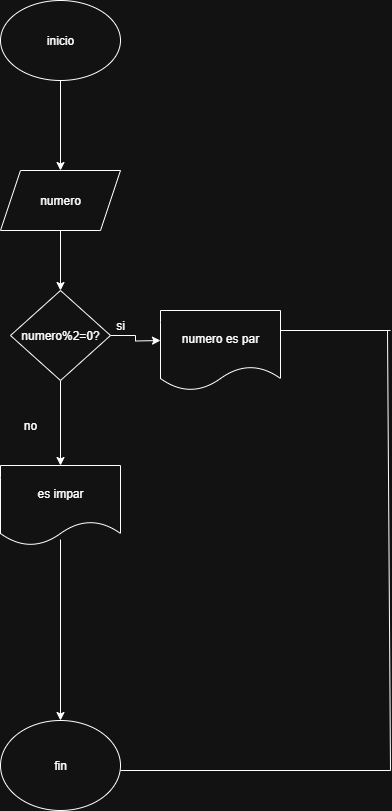

The diagram above was exported from draw.io. Its source (the exported page's mxGraphModel, read from the mxfile embedded in the PNG):
<mxGraphModel dx="872" dy="473" grid="1" gridSize="10" guides="1" tooltips="1" connect="1" arrows="1" fold="1" page="1" pageScale="1" pageWidth="827" pageHeight="1169" math="0" shadow="0">
  <root>
    <mxCell id="nngDr-PgjANNCZF--two-0" />
    <mxCell id="nngDr-PgjANNCZF--two-1" parent="nngDr-PgjANNCZF--two-0" />
    <mxCell id="nngDr-PgjANNCZF--two-2" value="" style="edgeStyle=orthogonalEdgeStyle;rounded=0;orthogonalLoop=1;jettySize=auto;html=1;" parent="nngDr-PgjANNCZF--two-1" source="nngDr-PgjANNCZF--two-3" target="nngDr-PgjANNCZF--two-5" edge="1">
      <mxGeometry relative="1" as="geometry" />
    </mxCell>
    <mxCell id="nngDr-PgjANNCZF--two-3" value="inicio" style="ellipse;whiteSpace=wrap;html=1;" parent="nngDr-PgjANNCZF--two-1" vertex="1">
      <mxGeometry x="330" y="70" width="120" height="80" as="geometry" />
    </mxCell>
    <mxCell id="nngDr-PgjANNCZF--two-4" value="" style="edgeStyle=orthogonalEdgeStyle;rounded=0;orthogonalLoop=1;jettySize=auto;html=1;" parent="nngDr-PgjANNCZF--two-1" source="nngDr-PgjANNCZF--two-5" target="nngDr-PgjANNCZF--two-8" edge="1">
      <mxGeometry relative="1" as="geometry" />
    </mxCell>
    <mxCell id="nngDr-PgjANNCZF--two-5" value="numero" style="shape=parallelogram;perimeter=parallelogramPerimeter;whiteSpace=wrap;html=1;fixedSize=1;" parent="nngDr-PgjANNCZF--two-1" vertex="1">
      <mxGeometry x="330" y="240" width="120" height="60" as="geometry" />
    </mxCell>
    <mxCell id="nngDr-PgjANNCZF--two-6" value="" style="edgeStyle=orthogonalEdgeStyle;rounded=0;orthogonalLoop=1;jettySize=auto;html=1;" parent="nngDr-PgjANNCZF--two-1" source="nngDr-PgjANNCZF--two-8" edge="1">
      <mxGeometry relative="1" as="geometry">
        <mxPoint x="490" y="410" as="targetPoint" />
      </mxGeometry>
    </mxCell>
    <mxCell id="DBwpjEhvRnDE5c_4QFgW-4" value="" style="edgeStyle=orthogonalEdgeStyle;rounded=0;orthogonalLoop=1;jettySize=auto;html=1;" parent="nngDr-PgjANNCZF--two-1" source="nngDr-PgjANNCZF--two-8" target="DBwpjEhvRnDE5c_4QFgW-3" edge="1">
      <mxGeometry relative="1" as="geometry" />
    </mxCell>
    <mxCell id="nngDr-PgjANNCZF--two-8" value="numero%2=0?" style="rhombus;whiteSpace=wrap;html=1;" parent="nngDr-PgjANNCZF--two-1" vertex="1">
      <mxGeometry x="340" y="360" width="100" height="90" as="geometry" />
    </mxCell>
    <mxCell id="nngDr-PgjANNCZF--two-9" value="si" style="text;html=1;align=center;verticalAlign=middle;whiteSpace=wrap;rounded=0;" parent="nngDr-PgjANNCZF--two-1" vertex="1">
      <mxGeometry x="420" y="380" width="60" height="30" as="geometry" />
    </mxCell>
    <mxCell id="nngDr-PgjANNCZF--two-16" value="no" style="text;html=1;align=center;verticalAlign=middle;whiteSpace=wrap;rounded=0;" parent="nngDr-PgjANNCZF--two-1" vertex="1">
      <mxGeometry x="330" y="480" width="60" height="30" as="geometry" />
    </mxCell>
    <mxCell id="nngDr-PgjANNCZF--two-20" value="fin" style="ellipse;whiteSpace=wrap;html=1;" parent="nngDr-PgjANNCZF--two-1" vertex="1">
      <mxGeometry x="330" y="790" width="120" height="90" as="geometry" />
    </mxCell>
    <mxCell id="nngDr-PgjANNCZF--two-21" value="" style="endArrow=none;html=1;rounded=0;" parent="nngDr-PgjANNCZF--two-1" edge="1">
      <mxGeometry width="50" height="50" relative="1" as="geometry">
        <mxPoint x="610" y="400" as="sourcePoint" />
        <mxPoint x="720" y="400" as="targetPoint" />
      </mxGeometry>
    </mxCell>
    <mxCell id="nngDr-PgjANNCZF--two-24" value="" style="endArrow=none;html=1;rounded=0;" parent="nngDr-PgjANNCZF--two-1" edge="1">
      <mxGeometry width="50" height="50" relative="1" as="geometry">
        <mxPoint x="450" y="840" as="sourcePoint" />
        <mxPoint x="720" y="840" as="targetPoint" />
      </mxGeometry>
    </mxCell>
    <mxCell id="nngDr-PgjANNCZF--two-25" value="" style="endArrow=none;html=1;rounded=0;" parent="nngDr-PgjANNCZF--two-1" edge="1">
      <mxGeometry width="50" height="50" relative="1" as="geometry">
        <mxPoint x="717" y="400" as="sourcePoint" />
        <mxPoint x="720" y="840" as="targetPoint" />
      </mxGeometry>
    </mxCell>
    <mxCell id="nngDr-PgjANNCZF--two-26" value="numero es par" style="shape=document;whiteSpace=wrap;html=1;boundedLbl=1;" parent="nngDr-PgjANNCZF--two-1" vertex="1">
      <mxGeometry x="490" y="380" width="120" height="80" as="geometry" />
    </mxCell>
    <mxCell id="DBwpjEhvRnDE5c_4QFgW-3" value="es impar" style="shape=document;whiteSpace=wrap;html=1;boundedLbl=1;" parent="nngDr-PgjANNCZF--two-1" vertex="1">
      <mxGeometry x="330" y="535" width="120" height="80" as="geometry" />
    </mxCell>
    <mxCell id="DBwpjEhvRnDE5c_4QFgW-5" value="" style="endArrow=classic;html=1;rounded=0;entryX=0.5;entryY=0;entryDx=0;entryDy=0;exitX=0.5;exitY=0.925;exitDx=0;exitDy=0;exitPerimeter=0;" parent="nngDr-PgjANNCZF--two-1" source="DBwpjEhvRnDE5c_4QFgW-3" target="nngDr-PgjANNCZF--two-20" edge="1">
      <mxGeometry width="50" height="50" relative="1" as="geometry">
        <mxPoint x="350" y="710" as="sourcePoint" />
        <mxPoint x="400" y="660" as="targetPoint" />
      </mxGeometry>
    </mxCell>
  </root>
</mxGraphModel>